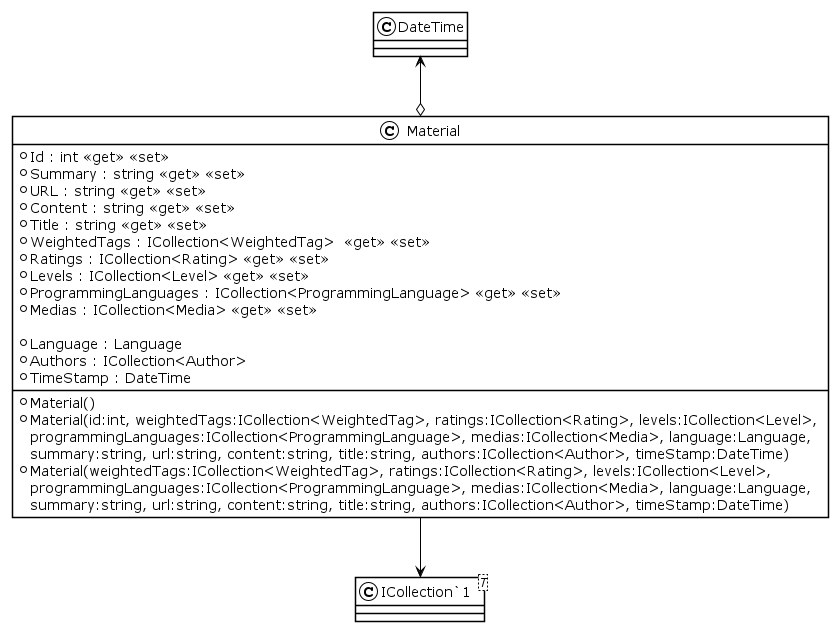

The diagram above was rendered by PlantUML. Its source (embedded in the PNG):
@startuml
!theme plain
class Material {
    + Material()
    + Material(id:int, weightedTags:ICollection<WeightedTag>, ratings:ICollection<Rating>, levels:ICollection<Level>, \nprogrammingLanguages:ICollection<ProgrammingLanguage>, medias:ICollection<Media>, language:Language, \nsummary:string, url:string, content:string, title:string, authors:ICollection<Author>, timeStamp:DateTime)
    + Material(weightedTags:ICollection<WeightedTag>, ratings:ICollection<Rating>, levels:ICollection<Level>, \nprogrammingLanguages:ICollection<ProgrammingLanguage>, medias:ICollection<Media>, language:Language, \nsummary:string, url:string, content:string, title:string, authors:ICollection<Author>, timeStamp:DateTime)
    + Id : int <<get>> <<set>>
    + Summary : string <<get>> <<set>>
    + URL : string <<get>> <<set>>
    + Content : string <<get>> <<set>>
    + Title : string <<get>> <<set>>
    + WeightedTags : ICollection<WeightedTag>  <<get>> <<set>>
    + Ratings : ICollection<Rating> <<get>> <<set>>
    + Levels : ICollection<Level> <<get>> <<set>>
    + ProgrammingLanguages : ICollection<ProgrammingLanguage> <<get>> <<set>>
    + Medias : ICollection<Media> <<get>> <<set>>

+ Language : Language
+ Authors : ICollection<Author>
+ TimeStamp : DateTime

}
class "ICollection`1"<T> {
}
Material --> "ICollection`1"
DateTime <--o Material
@enduml